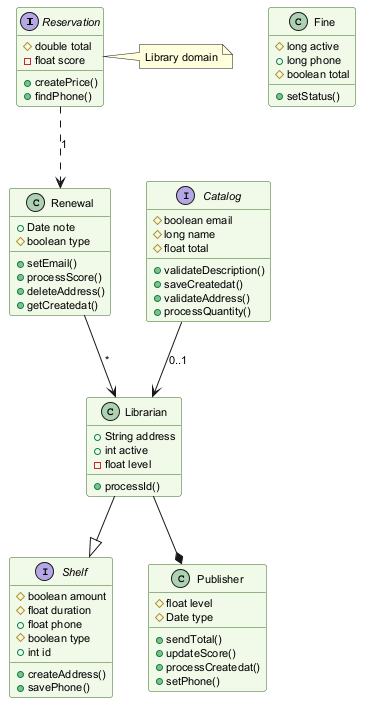

The diagram above was rendered by PlantUML. Its source (embedded in the PNG):
@startuml
skinparam backgroundColor #FFFFFF
skinparam classBackgroundColor #F1F8E9
skinparam classBorderColor #33691E
skinparam defaultFontSize 11
interface Reservation {
  #double total
  -float score
  +createPrice()
  +findPhone()
}
interface Shelf {
  #boolean amount
  #float duration
  +float phone
  #boolean type
  +int id
  +createAddress()
  +savePhone()
}
class Fine {
  #long active
  +long phone
  #boolean total
  +setStatus()
}
class Renewal {
  +Date note
  #boolean type
  +setEmail()
  +processScore()
  +deleteAddress()
  +getCreatedat()
}
class Librarian {
  +String address
  +int active
  -float level
  +processId()
}
interface Catalog {
  #boolean email
  #long name
  #float total
  +validateDescription()
  +saveCreatedat()
  +validateAddress()
  +processQuantity()
}
class Publisher {
  #float level
  #Date type
  +sendTotal()
  +updateScore()
  +processCreatedat()
  +setPhone()
}
Reservation ..> Renewal : "1"
Librarian --|> Shelf
Librarian --* Publisher
Catalog --> Librarian : "0..1"
Renewal --> Librarian : "*"
note right of Reservation : Library domain
@enduml